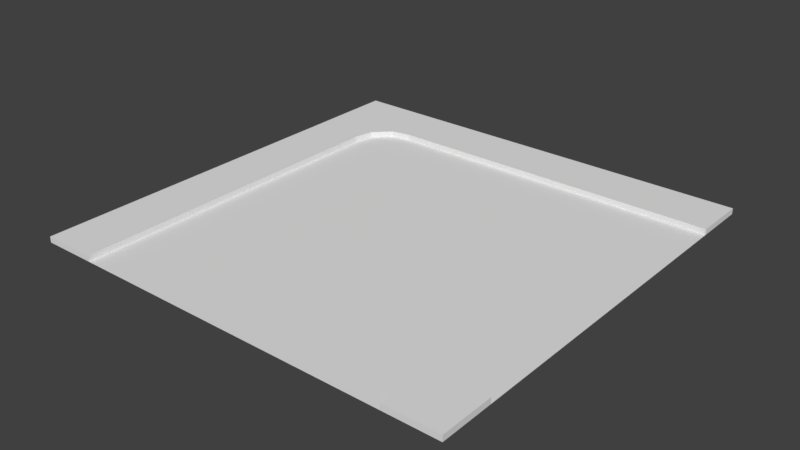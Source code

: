 # Source: L_road.blend  (saved by Blender 2.79.0; exported with 4.5.12 LTS)
import bpy
from mathutils import Matrix  # noqa: F401  (used for matrix-valued properties, if any)

bpy.ops.wm.read_factory_settings(use_empty=True)
scene = bpy.context.scene
scene.name = 'Scene'

# ---- collections
col_collection_1 = bpy.data.collections.new('Collection 1'); scene.collection.children.link(col_collection_1)

# ---- materials (node trees are filled in below, after node groups)
mat_asfalto = bpy.data.materials.new('asfalto')
mat_asfalto.alpha_threshold = 0.0
mat_asfalto.use_transparent_shadow = False
mat_asfalto.roughness = 0.5
mat_marciapiede = bpy.data.materials.new('marciapiede')
mat_marciapiede.alpha_threshold = 0.0
mat_marciapiede.use_transparent_shadow = False
mat_marciapiede.roughness = 0.5

# ---- material node trees

# ---- world
world_world = bpy.data.worlds.new('World'); scene.world = world_world
world_world.color = (0.05088, 0.05088, 0.05088)
world_world.use_sun_shadow = False
world_world.sun_shadow_jitter_overblur = 0.0
world_world.cycles.sampling_method = 'MANUAL'

# ---- meshes
me_cube_001 = bpy.data.meshes.new('Cube.001')
me_cube_001.from_pydata([(-0.8159, -21.88, -0.3378), (0.0, -25.0, -8.941e-08), (0.0, 0.0, 0.0), (-21.88, -5.434, -3.233e-08), (-20.72, -3.365, -3.233e-08), (0.0, -21.88, -8.941e-08), (-25.0, 3.576e-06, -2.98e-08), (-19.57, -3.125, -3.233e-08), (-18.75, -3.125, -3.233e-08), (0.0, -21.88, -0.3378), (-0.8159, -21.88, -8.941e-08), (0.0, -3.125, 0.0), (0.0, 0.0, -0.3378), (0.0, -3.125, -0.3378), (-25.0, 3.576e-06, -0.3378), (-18.75, 3.576e-06, -2.98e-08), (-18.75, 3.815e-06, -0.3378), (-21.88, -25.0, -5.96e-08), (-21.88, -25.0, -0.3378), (-25.0, -25.0, -5.96e-08), (-25.0, -25.0, -0.3378), (-1.97, -22.12, -0.3378), (-1.97, -22.12, -8.941e-08), (-3.125, -24.18, -8.941e-08), (-3.125, -24.18, -0.3378), (-2.885, -23.03, -8.941e-08), (-2.885, -23.03, -0.3378), (-3.125, -25.0, -8.941e-08), (0.0, -25.0, -0.3378), (-3.125, -25.0, -0.3378), (-21.88, -5.434, -0.3378), (-25.0, -6.25, -3.233e-08), (-25.0, -6.25, -0.3378), (-20.72, -3.365, -0.3378), (-3.125, 3.576e-06, -2.98e-08), (-3.125, 3.815e-06, -0.3378), (-3.125, -3.125, -3.233e-08), (-3.125, -3.125, -0.3378), (-21.63, -4.28, -3.233e-08), (-19.57, -3.125, -0.3378), (-18.75, -3.125, -0.3378), (-21.63, -4.28, -0.3378), (-21.88, -6.25, -5.96e-08), (-21.88, -6.25, -0.3378)], [], [(35, 34, 2, 12), (23, 24, 29, 27), (13, 11, 36, 37), (0, 10, 5, 9), (1, 5, 10, 22, 25, 23, 27), (37, 21, 0), (9, 13, 37, 0), (9, 5, 1, 28), (34, 36, 11, 2), (8, 7, 39, 40), (26, 25, 22, 21), (2, 11, 13, 12), (7, 4, 33, 39), (6, 15, 16, 14), (18, 17, 19, 20), (3, 30, 41, 38), (31, 6, 14, 32), (21, 22, 10, 0), (25, 26, 24, 23), (1, 27, 29, 28), (24, 18, 29), (4, 38, 41, 33), (42, 43, 30, 3), (7, 8, 15), (3, 31, 42), (38, 31, 3), (4, 7, 15), (4, 6, 38), (31, 38, 6), (6, 4, 15), (19, 17, 42, 31), (20, 19, 31, 32), (40, 37, 36, 8), (34, 15, 8, 36), (35, 16, 15, 34), (37, 40, 21), (17, 18, 43, 42), (26, 21, 40, 39), (39, 33, 26), (41, 26, 33), (41, 30, 26), (30, 43, 26), (26, 43, 18, 24)])
me_cube_001.polygons.foreach_set('material_index', [1, 1, 1, 1, 1, 0, 0, 1, 1, 1, 1, 1, 1, 1, 1, 1, 1, 1, 1, 1, 0, 1, 1, 1, 1, 1, 1, 1, 1, 1, 1, 1, 1, 1, 1, 0, 1, 0, 0, 0, 0, 0, 0])
_uv = me_cube_001.uv_layers.new(name='UVMap')
_uv.uv.foreach_set('vector', [0.5333, 0.9334, 0.5405, 0.9334, 0.5405, 1.0, 0.5333, 1.0, 0.5838, 0.5509, 0.5766, 0.5509, 0.5766, 0.5335, 0.5838, 0.5335, 0.5622, 0.909, 0.555, 0.909, 0.555, 0.8424, 0.5622, 0.8424, 0.5622, 0.5584, 0.5694, 0.5584, 0.5694, 0.5758, 0.5622, 0.5758, 0.06667, 0.5336, 0.06667, 0.6003, 0.04926, 0.6003, 0.02463, 0.5951, 0.005126, 0.5756, 5.086e-09, 0.551, 0.0, 0.5336, 1.0, 0.0667, 0.5949, 0.04205, 0.6, 0.01741, 0.6, 6.52e-08, 1.0, 0.0, 1.0, 0.0667, 0.6, 0.01741, 0.591, 0.5335, 0.5838, 0.5335, 0.5838, 0.4669, 0.591, 0.4669, 0.06667, 0.0, 0.06667, 0.0667, 0.0, 0.0667, 1.007e-08, 6.626e-08, 0.555, 0.5091, 0.555, 0.4917, 0.5622, 0.4917, 0.5622, 0.5091, 0.5766, 0.5758, 0.5838, 0.5758, 0.5838, 0.5963, 0.5766, 0.5963, 0.5766, 0.5335, 0.5766, 0.4669, 0.5838, 0.4669, 0.5838, 0.5335, 0.555, 0.4917, 0.555, 0.4669, 0.5622, 0.4669, 0.5622, 0.4917, 0.5405, 0.4669, 0.5405, 0.6002, 0.5333, 0.6002, 0.5333, 0.4669, 0.5694, 0.5335, 0.5622, 0.5335, 0.5622, 0.4669, 0.5694, 0.4669, 0.555, 0.512, 0.5477, 0.512, 0.5477, 0.4872, 0.555, 0.4872, 0.5477, 0.8665, 0.5477, 0.9997, 0.5405, 0.9997, 0.5405, 0.8665, 0.5622, 0.5335, 0.5694, 0.5335, 0.5694, 0.5584, 0.5622, 0.5584, 0.5838, 0.5758, 0.5766, 0.5758, 0.5766, 0.5509, 0.5838, 0.5509, 0.5694, 0.5335, 0.5694, 0.4669, 0.5766, 0.4669, 0.5766, 0.5335, 0.5507, 0.0667, 0.5333, 0.4669, 0.5333, 0.0667, 0.555, 0.4669, 0.555, 0.4872, 0.5477, 0.4872, 0.5477, 0.4669, 0.555, 0.5294, 0.5477, 0.5294, 0.5477, 0.512, 0.555, 0.512, 0.4174, 0.0667, 0.4, 0.0667, 0.4, 5.035e-08, 0.4667, 0.116, 0.5333, 0.1334, 0.4667, 0.1334, 0.4615, 0.09134, 0.5333, 0.1334, 0.4667, 0.116, 0.442, 0.07183, 0.4174, 0.0667, 0.4, 5.035e-08, 0.442, 0.07183, 0.5333, 7.05e-08, 0.4615, 0.09134, 0.5333, 0.1334, 0.4615, 0.09134, 0.5333, 7.05e-08, 0.5333, 7.05e-08, 0.442, 0.07183, 0.4, 5.035e-08, 0.5333, 0.5336, 0.4667, 0.5336, 0.4667, 0.1334, 0.5333, 0.1334, 0.5405, 0.4669, 0.5477, 0.4669, 0.5477, 0.8665, 0.5405, 0.8665, 0.5622, 0.5091, 0.5622, 0.8424, 0.555, 0.8424, 0.555, 0.5091, 0.06667, 0.0, 0.4, 5.035e-08, 0.4, 0.0667, 0.06667, 0.0667, 0.5333, 0.9334, 0.5333, 0.6002, 0.5405, 0.6002, 0.5405, 0.9334, 1.0, 0.0667, 1.0, 0.4002, 0.5949, 0.04205, 0.555, 0.9292, 0.5477, 0.9292, 0.5477, 0.5294, 0.555, 0.5294, 0.5754, 0.06157, 0.5949, 0.04205, 1.0, 0.4002, 1.0, 0.4176, 1.0, 0.4176, 0.9949, 0.4422, 0.5754, 0.06157, 0.9754, 0.4617, 0.5754, 0.06157, 0.9949, 0.4422, 0.9754, 0.4617, 0.9507, 0.4669, 0.5754, 0.06157, 0.9507, 0.4669, 0.9333, 0.4669, 0.5754, 0.06157, 0.5754, 0.06157, 0.9333, 0.4669, 0.5333, 0.4669, 0.5507, 0.0667])
me_cube_001.materials.append(mat_asfalto)
me_cube_001.materials.append(mat_marciapiede)
me_cube_001.use_remesh_preserve_volume = False
me_cube_001.use_remesh_preserve_attributes = False
me_cube_001.use_mirror_vertex_groups = False
me_cube_001.update()

# ---- objects
ob_cube_001 = bpy.data.objects.new('Cube.001', me_cube_001)

# ---- transforms, parenting, visibility, modifiers, constraints
ob_cube_001.location = (0.0, 0.0, 0.0)
ob_cube_001.lineart.crease_threshold = 0.0

# ---- collection membership
col_collection_1.objects.link(ob_cube_001)

# ---- scene / render settings (as saved in the file)
scene.frame_start = 1; scene.frame_end = 250; scene.frame_set(1)
scene.render.engine = 'BLENDER_EEVEE_NEXT'
scene.render.resolution_percentage = 50
scene.render.dither_intensity = 0.0
scene.cycles.use_denoising = False
scene.cycles.samples = 128
scene.cycles.sampling_pattern = 'TABULATED_SOBOL'
scene.cycles.use_adaptive_sampling = False
scene.cycles.use_light_tree = False
scene.cycles.blur_glossy = 0.0
scene.cycles.sample_clamp_indirect = 0.0
scene.view_settings.view_transform = 'Standard'
bpy.context.view_layer.update()

# ---- added for rendering (the .blend has no active camera and no usable light): camera, sun
cam_auto = bpy.data.cameras.new('AutoCamera')
cam_auto.lens = 50.0
cam_auto.sensor_width = 36.0
cam_auto.clip_end = 1000.0
ob_auto_camera = bpy.data.objects.new('AutoCamera', cam_auto)
scene.collection.objects.link(ob_auto_camera)
ob_auto_camera.location = (20.2131, -51.7558, 26.0016)
ob_auto_camera.rotation_euler = (1.09748, -7.21219e-08, 0.694738)
scene.camera = ob_auto_camera
light_auto_sun = bpy.data.lights.new('AutoSun', 'SUN')
light_auto_sun.energy = 3.0
light_auto_sun.angle = 0.0523599
ob_auto_sun = bpy.data.objects.new('AutoSun', light_auto_sun)
scene.collection.objects.link(ob_auto_sun)
ob_auto_sun.rotation_euler = (0.872665, 0.174533, 0.523599)
bpy.context.view_layer.update()
